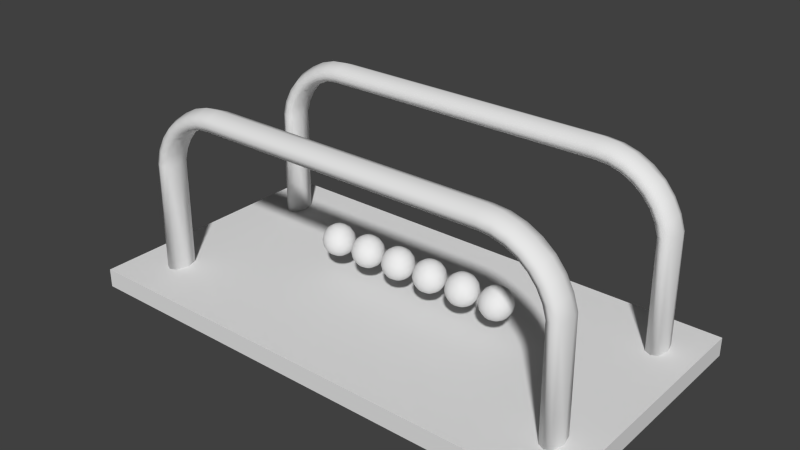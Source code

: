 # Source: NewtonsCradle.blend  (saved by Blender 2.72.0; exported with 4.5.12 LTS)
import bpy
from mathutils import Matrix  # noqa: F401  (used for matrix-valued properties, if any)

bpy.ops.wm.read_factory_settings(use_empty=True)
scene = bpy.context.scene
scene.name = 'Scene'

# ---- collections
col_collection_1 = bpy.data.collections.new('Collection 1'); scene.collection.children.link(col_collection_1)

# ---- world
world_world = bpy.data.worlds.new('World'); scene.world = world_world
world_world.color = (0.05088, 0.05088, 0.05088)
world_world.use_sun_shadow = False
world_world.sun_shadow_jitter_overblur = 0.0
world_world.cycles.sampling_method = 'MANUAL'
world_world.cycles.sample_map_resolution = 256

# ---- meshes
me_sphere_005 = bpy.data.meshes.new('Sphere.005')
me_sphere_005.from_pydata([(-0.3827, 2.614e-10, 0.9239), (-0.7071, 2.614e-10, 0.7071), (-0.9239, 2.614e-10, 0.3827), (-1.0, 2.614e-10, -4.319e-08), (-0.9239, 2.614e-10, -0.3827), (-0.7071, 2.614e-10, -0.7071), (-0.3827, 2.614e-10, -0.9239), (-0.3536, 0.1464, 0.9239), (-0.6533, 0.2706, 0.7071), (-0.8536, 0.3536, 0.3827), (-0.9239, 0.3827, -4.319e-08), (-0.8536, 0.3536, -0.3827), (-0.6533, 0.2706, -0.7071), (-0.3536, 0.1464, -0.9239), (-0.2706, 0.2706, 0.9239), (-0.5, 0.5, 0.7071), (-0.6533, 0.6533, 0.3827), (-0.7071, 0.7071, -4.319e-08), (-0.6533, 0.6533, -0.3827), (-0.5, 0.5, -0.7071), (-0.2706, 0.2706, -0.9239), (2.384e-07, 2.614e-10, -1.0), (-0.1464, 0.3536, 0.9239), (-0.2706, 0.6533, 0.7071), (-0.3536, 0.8536, 0.3827), (-0.3827, 0.9239, -4.319e-08), (-0.3536, 0.8536, -0.3827), (-0.2706, 0.6533, -0.7071), (-0.1464, 0.3536, -0.9239), (2.384e-07, 0.3827, 0.9239), (4.768e-07, 0.7071, 0.7071), (4.768e-07, 0.9239, 0.3827), (4.768e-07, 1.0, -4.319e-08), (4.768e-07, 0.9239, -0.3827), (4.768e-07, 0.7071, -0.7071), (4.768e-07, 0.3827, -0.9239), (0.1464, 0.3536, 0.9239), (0.2706, 0.6533, 0.7071), (0.3536, 0.8536, 0.3827), (0.3827, 0.9239, -4.319e-08), (0.3536, 0.8536, -0.3827), (0.2706, 0.6533, -0.7071), (0.1464, 0.3536, -0.9239), (2.384e-07, -1.065e-07, 1.0), (0.2706, 0.2706, 0.9239), (0.5, 0.5, 0.7071), (0.6533, 0.6533, 0.3827), (0.7071, 0.7071, -4.319e-08), (0.6533, 0.6533, -0.3827), (0.5, 0.5, -0.7071), (0.2706, 0.2706, -0.9239), (0.3536, 0.1464, 0.9239), (0.6533, 0.2706, 0.7071), (0.8536, 0.3536, 0.3827), (0.9239, 0.3827, -4.319e-08), (0.8536, 0.3536, -0.3827), (0.6533, 0.2706, -0.7071), (0.3536, 0.1464, -0.9239), (0.3827, -7.242e-08, 0.9239), (0.7071, -2.661e-07, 0.7071), (0.9239, -2.959e-07, 0.3827), (1.0, -3.257e-07, -4.319e-08), (0.9239, -2.959e-07, -0.3827), (0.7071, -2.661e-07, -0.7071), (0.3827, -1.618e-07, -0.9239), (0.3536, -0.1464, 0.9239), (0.6533, -0.2706, 0.7071), (0.8536, -0.3536, 0.3827), (0.9239, -0.3827, -4.319e-08), (0.8536, -0.3536, -0.3827), (0.6533, -0.2706, -0.7071), (0.3536, -0.1464, -0.9239), (0.2706, -0.2706, 0.9239), (0.5, -0.5, 0.7071), (0.6533, -0.6533, 0.3827), (0.7071, -0.7071, -4.319e-08), (0.6533, -0.6533, -0.3827), (0.5, -0.5, -0.7071), (0.2706, -0.2706, -0.9239), (0.1464, -0.3536, 0.9239), (0.2706, -0.6533, 0.7071), (0.3536, -0.8536, 0.3827), (0.3827, -0.9239, -4.319e-08), (0.3536, -0.8536, -0.3827), (0.2706, -0.6533, -0.7071), (0.1464, -0.3536, -0.9239), (2.384e-07, -0.3827, 0.9239), (0.0, -0.7071, 0.7071), (0.0, -0.9239, 0.3827), (-2.384e-07, -1.0, -4.319e-08), (0.0, -0.9239, -0.3827), (0.0, -0.7071, -0.7071), (2.384e-07, -0.3827, -0.9239), (-0.1464, -0.3536, 0.9239), (-0.2706, -0.6533, 0.7071), (-0.3536, -0.8536, 0.3827), (-0.3827, -0.9239, -4.319e-08), (-0.3536, -0.8536, -0.3827), (-0.2706, -0.6533, -0.7071), (-0.1464, -0.3536, -0.9239), (-0.2706, -0.2706, 0.9239), (-0.5, -0.5, 0.7071), (-0.6533, -0.6533, 0.3827), (-0.7071, -0.7071, -4.319e-08), (-0.6533, -0.6533, -0.3827), (-0.5, -0.5, -0.7071), (-0.2706, -0.2706, -0.9239), (-0.3536, -0.1464, 0.9239), (-0.6533, -0.2706, 0.7071), (-0.8536, -0.3536, 0.3827), (-0.9239, -0.3827, -4.319e-08), (-0.8536, -0.3536, -0.3827), (-0.6533, -0.2706, -0.7071), (-0.3536, -0.1464, -0.9239)], [], [(5, 4, 11, 12), (3, 2, 9, 10), (1, 0, 7, 8), (6, 5, 12, 13), (4, 3, 10, 11), (2, 1, 8, 9), (8, 7, 14, 15), (13, 12, 19, 20), (11, 10, 17, 18), (9, 8, 15, 16), (12, 11, 18, 19), (10, 9, 16, 17), (20, 19, 27, 28), (18, 17, 25, 26), (16, 15, 23, 24), (19, 18, 26, 27), (17, 16, 24, 25), (15, 14, 22, 23), (27, 26, 33, 34), (25, 24, 31, 32), (23, 22, 29, 30), (28, 27, 34, 35), (26, 25, 32, 33), (24, 23, 30, 31), (34, 33, 40, 41), (32, 31, 38, 39), (30, 29, 36, 37), (35, 34, 41, 42), (33, 32, 39, 40), (31, 30, 37, 38), (42, 41, 49, 50), (40, 39, 47, 48), (38, 37, 45, 46), (41, 40, 48, 49), (39, 38, 46, 47), (37, 36, 44, 45), (48, 47, 54, 55), (46, 45, 52, 53), (49, 48, 55, 56), (47, 46, 53, 54), (45, 44, 51, 52), (50, 49, 56, 57), (56, 55, 62, 63), (54, 53, 60, 61), (52, 51, 58, 59), (57, 56, 63, 64), (55, 54, 61, 62), (53, 52, 59, 60), (61, 60, 67, 68), (59, 58, 65, 66), (64, 63, 70, 71), (62, 61, 68, 69), (60, 59, 66, 67), (63, 62, 69, 70), (71, 70, 77, 78), (69, 68, 75, 76), (67, 66, 73, 74), (70, 69, 76, 77), (68, 67, 74, 75), (66, 65, 72, 73), (74, 73, 80, 81), (77, 76, 83, 84), (75, 74, 81, 82), (73, 72, 79, 80), (78, 77, 84, 85), (76, 75, 82, 83), (84, 83, 90, 91), (82, 81, 88, 89), (80, 79, 86, 87), (85, 84, 91, 92), (83, 82, 89, 90), (81, 80, 87, 88), (87, 86, 93, 94), (92, 91, 98, 99), (90, 89, 96, 97), (88, 87, 94, 95), (91, 90, 97, 98), (89, 88, 95, 96), (99, 98, 105, 106), (97, 96, 103, 104), (95, 94, 101, 102), (98, 97, 104, 105), (96, 95, 102, 103), (94, 93, 100, 101), (105, 104, 111, 112), (103, 102, 109, 110), (101, 100, 107, 108), (106, 105, 112, 113), (104, 103, 110, 111), (102, 101, 108, 109), (21, 6, 13), (0, 43, 7), (7, 43, 14), (21, 13, 20), (14, 43, 22), (21, 20, 28), (22, 43, 29), (21, 28, 35), (29, 43, 36), (21, 35, 42), (36, 43, 44), (21, 42, 50), (44, 43, 51), (21, 50, 57), (21, 57, 64), (51, 43, 58), (58, 43, 65), (21, 64, 71), (65, 43, 72), (21, 71, 78), (72, 43, 79), (21, 78, 85), (21, 85, 92), (79, 43, 86), (86, 43, 93), (21, 92, 99), (93, 43, 100), (21, 99, 106), (100, 43, 107), (21, 106, 113), (112, 111, 4, 5), (110, 109, 2, 3), (108, 107, 0, 1), (113, 112, 5, 6), (111, 110, 3, 4), (109, 108, 1, 2), (107, 43, 0), (21, 113, 6)])
me_sphere_005.polygons.foreach_set('use_smooth', [True] * 128)
me_sphere_005.use_remesh_preserve_volume = False
me_sphere_005.use_remesh_preserve_attributes = False
me_sphere_005.use_mirror_vertex_groups = False
me_sphere_005.update()
me_sphere_004 = bpy.data.meshes.new('Sphere.004')
me_sphere_004.from_pydata([(-0.3827, 2.614e-10, 0.9239), (-0.7071, 2.614e-10, 0.7071), (-0.9239, 2.614e-10, 0.3827), (-1.0, 2.614e-10, -4.319e-08), (-0.9239, 2.614e-10, -0.3827), (-0.7071, 2.614e-10, -0.7071), (-0.3827, 2.614e-10, -0.9239), (-0.3536, 0.1464, 0.9239), (-0.6533, 0.2706, 0.7071), (-0.8536, 0.3536, 0.3827), (-0.9239, 0.3827, -4.319e-08), (-0.8536, 0.3536, -0.3827), (-0.6533, 0.2706, -0.7071), (-0.3536, 0.1464, -0.9239), (-0.2706, 0.2706, 0.9239), (-0.5, 0.5, 0.7071), (-0.6533, 0.6533, 0.3827), (-0.7071, 0.7071, -4.319e-08), (-0.6533, 0.6533, -0.3827), (-0.5, 0.5, -0.7071), (-0.2706, 0.2706, -0.9239), (4.768e-07, 2.614e-10, -1.0), (-0.1464, 0.3536, 0.9239), (-0.2706, 0.6533, 0.7071), (-0.3536, 0.8536, 0.3827), (-0.3827, 0.9239, -4.319e-08), (-0.3536, 0.8536, -0.3827), (-0.2706, 0.6533, -0.7071), (-0.1464, 0.3536, -0.9239), (4.768e-07, 0.3827, 0.9239), (4.768e-07, 0.7071, 0.7071), (4.768e-07, 0.9239, 0.3827), (4.768e-07, 1.0, -4.319e-08), (4.768e-07, 0.9239, -0.3827), (4.768e-07, 0.7071, -0.7071), (4.768e-07, 0.3827, -0.9239), (0.1464, 0.3536, 0.9239), (0.2706, 0.6533, 0.7071), (0.3536, 0.8536, 0.3827), (0.3827, 0.9239, -4.319e-08), (0.3536, 0.8536, -0.3827), (0.2706, 0.6533, -0.7071), (0.1464, 0.3536, -0.9239), (0.0, -1.065e-07, 1.0), (0.2706, 0.2706, 0.9239), (0.5, 0.5, 0.7071), (0.6533, 0.6533, 0.3827), (0.7071, 0.7071, -4.319e-08), (0.6533, 0.6533, -0.3827), (0.5, 0.5, -0.7071), (0.2706, 0.2706, -0.9239), (0.3536, 0.1464, 0.9239), (0.6533, 0.2706, 0.7071), (0.8536, 0.3536, 0.3827), (0.9239, 0.3827, -4.319e-08), (0.8536, 0.3536, -0.3827), (0.6533, 0.2706, -0.7071), (0.3536, 0.1464, -0.9239), (0.3827, -7.242e-08, 0.9239), (0.7071, -2.661e-07, 0.7071), (0.9239, -2.959e-07, 0.3827), (1.0, -3.257e-07, -4.319e-08), (0.9239, -2.959e-07, -0.3827), (0.7071, -2.661e-07, -0.7071), (0.3827, -1.618e-07, -0.9239), (0.3536, -0.1464, 0.9239), (0.6533, -0.2706, 0.7071), (0.8536, -0.3536, 0.3827), (0.9239, -0.3827, -4.319e-08), (0.8536, -0.3536, -0.3827), (0.6533, -0.2706, -0.7071), (0.3536, -0.1464, -0.9239), (0.2706, -0.2706, 0.9239), (0.5, -0.5, 0.7071), (0.6533, -0.6533, 0.3827), (0.7071, -0.7071, -4.319e-08), (0.6533, -0.6533, -0.3827), (0.5, -0.5, -0.7071), (0.2706, -0.2706, -0.9239), (0.1464, -0.3536, 0.9239), (0.2706, -0.6533, 0.7071), (0.3536, -0.8536, 0.3827), (0.3827, -0.9239, -4.319e-08), (0.3536, -0.8536, -0.3827), (0.2706, -0.6533, -0.7071), (0.1464, -0.3536, -0.9239), (0.0, -0.3827, 0.9239), (0.0, -0.7071, 0.7071), (0.0, -0.9239, 0.3827), (0.0, -1.0, -4.319e-08), (0.0, -0.9239, -0.3827), (0.0, -0.7071, -0.7071), (0.0, -0.3827, -0.9239), (-0.1464, -0.3536, 0.9239), (-0.2706, -0.6533, 0.7071), (-0.3536, -0.8536, 0.3827), (-0.3827, -0.9239, -4.319e-08), (-0.3536, -0.8536, -0.3827), (-0.2706, -0.6533, -0.7071), (-0.1464, -0.3536, -0.9239), (-0.2706, -0.2706, 0.9239), (-0.5, -0.5, 0.7071), (-0.6533, -0.6533, 0.3827), (-0.7071, -0.7071, -4.319e-08), (-0.6533, -0.6533, -0.3827), (-0.5, -0.5, -0.7071), (-0.2706, -0.2706, -0.9239), (-0.3536, -0.1464, 0.9239), (-0.6533, -0.2706, 0.7071), (-0.8536, -0.3536, 0.3827), (-0.9239, -0.3827, -4.319e-08), (-0.8536, -0.3536, -0.3827), (-0.6533, -0.2706, -0.7071), (-0.3536, -0.1464, -0.9239)], [], [(5, 4, 11, 12), (3, 2, 9, 10), (1, 0, 7, 8), (6, 5, 12, 13), (4, 3, 10, 11), (2, 1, 8, 9), (8, 7, 14, 15), (13, 12, 19, 20), (11, 10, 17, 18), (9, 8, 15, 16), (12, 11, 18, 19), (10, 9, 16, 17), (20, 19, 27, 28), (18, 17, 25, 26), (16, 15, 23, 24), (19, 18, 26, 27), (17, 16, 24, 25), (15, 14, 22, 23), (27, 26, 33, 34), (25, 24, 31, 32), (23, 22, 29, 30), (28, 27, 34, 35), (26, 25, 32, 33), (24, 23, 30, 31), (34, 33, 40, 41), (32, 31, 38, 39), (30, 29, 36, 37), (35, 34, 41, 42), (33, 32, 39, 40), (31, 30, 37, 38), (42, 41, 49, 50), (40, 39, 47, 48), (38, 37, 45, 46), (41, 40, 48, 49), (39, 38, 46, 47), (37, 36, 44, 45), (48, 47, 54, 55), (46, 45, 52, 53), (49, 48, 55, 56), (47, 46, 53, 54), (45, 44, 51, 52), (50, 49, 56, 57), (56, 55, 62, 63), (54, 53, 60, 61), (52, 51, 58, 59), (57, 56, 63, 64), (55, 54, 61, 62), (53, 52, 59, 60), (61, 60, 67, 68), (59, 58, 65, 66), (64, 63, 70, 71), (62, 61, 68, 69), (60, 59, 66, 67), (63, 62, 69, 70), (71, 70, 77, 78), (69, 68, 75, 76), (67, 66, 73, 74), (70, 69, 76, 77), (68, 67, 74, 75), (66, 65, 72, 73), (74, 73, 80, 81), (77, 76, 83, 84), (75, 74, 81, 82), (73, 72, 79, 80), (78, 77, 84, 85), (76, 75, 82, 83), (84, 83, 90, 91), (82, 81, 88, 89), (80, 79, 86, 87), (85, 84, 91, 92), (83, 82, 89, 90), (81, 80, 87, 88), (87, 86, 93, 94), (92, 91, 98, 99), (90, 89, 96, 97), (88, 87, 94, 95), (91, 90, 97, 98), (89, 88, 95, 96), (99, 98, 105, 106), (97, 96, 103, 104), (95, 94, 101, 102), (98, 97, 104, 105), (96, 95, 102, 103), (94, 93, 100, 101), (105, 104, 111, 112), (103, 102, 109, 110), (101, 100, 107, 108), (106, 105, 112, 113), (104, 103, 110, 111), (102, 101, 108, 109), (21, 6, 13), (0, 43, 7), (7, 43, 14), (21, 13, 20), (14, 43, 22), (21, 20, 28), (22, 43, 29), (21, 28, 35), (29, 43, 36), (21, 35, 42), (36, 43, 44), (21, 42, 50), (44, 43, 51), (21, 50, 57), (21, 57, 64), (51, 43, 58), (58, 43, 65), (21, 64, 71), (65, 43, 72), (21, 71, 78), (72, 43, 79), (21, 78, 85), (21, 85, 92), (79, 43, 86), (86, 43, 93), (21, 92, 99), (93, 43, 100), (21, 99, 106), (100, 43, 107), (21, 106, 113), (112, 111, 4, 5), (110, 109, 2, 3), (108, 107, 0, 1), (113, 112, 5, 6), (111, 110, 3, 4), (109, 108, 1, 2), (107, 43, 0), (21, 113, 6)])
me_sphere_004.polygons.foreach_set('use_smooth', [True] * 128)
me_sphere_004.use_remesh_preserve_volume = False
me_sphere_004.use_remesh_preserve_attributes = False
me_sphere_004.use_mirror_vertex_groups = False
me_sphere_004.update()
me_sphere_003 = bpy.data.meshes.new('Sphere.003')
me_sphere_003.from_pydata([(-0.3827, 2.614e-10, 0.9239), (-0.7071, 2.614e-10, 0.7071), (-0.9239, 2.614e-10, 0.3827), (-1.0, 2.614e-10, -4.319e-08), (-0.9239, 2.614e-10, -0.3827), (-0.7071, 2.614e-10, -0.7071), (-0.3827, 2.614e-10, -0.9239), (-0.3536, 0.1464, 0.9239), (-0.6533, 0.2706, 0.7071), (-0.8536, 0.3536, 0.3827), (-0.9239, 0.3827, -4.319e-08), (-0.8536, 0.3536, -0.3827), (-0.6533, 0.2706, -0.7071), (-0.3536, 0.1464, -0.9239), (-0.2706, 0.2706, 0.9239), (-0.5, 0.5, 0.7071), (-0.6533, 0.6533, 0.3827), (-0.7071, 0.7071, -4.319e-08), (-0.6533, 0.6533, -0.3827), (-0.5, 0.5, -0.7071), (-0.2706, 0.2706, -0.9239), (-2.384e-06, 2.614e-10, -1.0), (-0.1464, 0.3536, 0.9239), (-0.2706, 0.6533, 0.7071), (-0.3536, 0.8536, 0.3827), (-0.3827, 0.9239, -4.319e-08), (-0.3536, 0.8536, -0.3827), (-0.2706, 0.6533, -0.7071), (-0.1464, 0.3536, -0.9239), (-2.384e-06, 0.3827, 0.9239), (-2.384e-06, 0.7071, 0.7071), (-2.384e-06, 0.9239, 0.3827), (-2.384e-06, 1.0, -4.319e-08), (-2.384e-06, 0.9239, -0.3827), (-2.384e-06, 0.7071, -0.7071), (-2.384e-06, 0.3827, -0.9239), (0.1464, 0.3536, 0.9239), (0.2706, 0.6533, 0.7071), (0.3536, 0.8536, 0.3827), (0.3827, 0.9239, -4.319e-08), (0.3536, 0.8536, -0.3827), (0.2706, 0.6533, -0.7071), (0.1464, 0.3536, -0.9239), (-2.861e-06, -1.065e-07, 1.0), (0.2706, 0.2706, 0.9239), (0.5, 0.5, 0.7071), (0.6533, 0.6533, 0.3827), (0.7071, 0.7071, -4.319e-08), (0.6533, 0.6533, -0.3827), (0.5, 0.5, -0.7071), (0.2706, 0.2706, -0.9239), (0.3536, 0.1464, 0.9239), (0.6533, 0.2706, 0.7071), (0.8536, 0.3536, 0.3827), (0.9239, 0.3827, -4.319e-08), (0.8536, 0.3536, -0.3827), (0.6533, 0.2706, -0.7071), (0.3536, 0.1464, -0.9239), (0.3827, -7.242e-08, 0.9239), (0.7071, -2.661e-07, 0.7071), (0.9239, -2.959e-07, 0.3827), (1.0, -3.257e-07, -4.319e-08), (0.9239, -2.959e-07, -0.3827), (0.7071, -2.661e-07, -0.7071), (0.3827, -1.618e-07, -0.9239), (0.3536, -0.1464, 0.9239), (0.6533, -0.2706, 0.7071), (0.8536, -0.3536, 0.3827), (0.9239, -0.3827, -4.319e-08), (0.8536, -0.3536, -0.3827), (0.6533, -0.2706, -0.7071), (0.3536, -0.1464, -0.9239), (0.2706, -0.2706, 0.9239), (0.5, -0.5, 0.7071), (0.6533, -0.6533, 0.3827), (0.7071, -0.7071, -4.319e-08), (0.6533, -0.6533, -0.3827), (0.5, -0.5, -0.7071), (0.2706, -0.2706, -0.9239), (0.1464, -0.3536, 0.9239), (0.2706, -0.6533, 0.7071), (0.3536, -0.8536, 0.3827), (0.3827, -0.9239, -4.319e-08), (0.3536, -0.8536, -0.3827), (0.2706, -0.6533, -0.7071), (0.1464, -0.3536, -0.9239), (-2.861e-06, -0.3827, 0.9239), (-2.861e-06, -0.7071, 0.7071), (-2.861e-06, -0.9239, 0.3827), (-2.861e-06, -1.0, -4.319e-08), (-2.861e-06, -0.9239, -0.3827), (-2.861e-06, -0.7071, -0.7071), (-2.861e-06, -0.3827, -0.9239), (-0.1464, -0.3536, 0.9239), (-0.2706, -0.6533, 0.7071), (-0.3536, -0.8536, 0.3827), (-0.3827, -0.9239, -4.319e-08), (-0.3536, -0.8536, -0.3827), (-0.2706, -0.6533, -0.7071), (-0.1464, -0.3536, -0.9239), (-0.2706, -0.2706, 0.9239), (-0.5, -0.5, 0.7071), (-0.6533, -0.6533, 0.3827), (-0.7071, -0.7071, -4.319e-08), (-0.6533, -0.6533, -0.3827), (-0.5, -0.5, -0.7071), (-0.2706, -0.2706, -0.9239), (-0.3536, -0.1464, 0.9239), (-0.6533, -0.2706, 0.7071), (-0.8536, -0.3536, 0.3827), (-0.9239, -0.3827, -4.319e-08), (-0.8536, -0.3536, -0.3827), (-0.6533, -0.2706, -0.7071), (-0.3536, -0.1464, -0.9239)], [], [(5, 4, 11, 12), (3, 2, 9, 10), (1, 0, 7, 8), (6, 5, 12, 13), (4, 3, 10, 11), (2, 1, 8, 9), (8, 7, 14, 15), (13, 12, 19, 20), (11, 10, 17, 18), (9, 8, 15, 16), (12, 11, 18, 19), (10, 9, 16, 17), (20, 19, 27, 28), (18, 17, 25, 26), (16, 15, 23, 24), (19, 18, 26, 27), (17, 16, 24, 25), (15, 14, 22, 23), (27, 26, 33, 34), (25, 24, 31, 32), (23, 22, 29, 30), (28, 27, 34, 35), (26, 25, 32, 33), (24, 23, 30, 31), (34, 33, 40, 41), (32, 31, 38, 39), (30, 29, 36, 37), (35, 34, 41, 42), (33, 32, 39, 40), (31, 30, 37, 38), (42, 41, 49, 50), (40, 39, 47, 48), (38, 37, 45, 46), (41, 40, 48, 49), (39, 38, 46, 47), (37, 36, 44, 45), (48, 47, 54, 55), (46, 45, 52, 53), (49, 48, 55, 56), (47, 46, 53, 54), (45, 44, 51, 52), (50, 49, 56, 57), (56, 55, 62, 63), (54, 53, 60, 61), (52, 51, 58, 59), (57, 56, 63, 64), (55, 54, 61, 62), (53, 52, 59, 60), (61, 60, 67, 68), (59, 58, 65, 66), (64, 63, 70, 71), (62, 61, 68, 69), (60, 59, 66, 67), (63, 62, 69, 70), (71, 70, 77, 78), (69, 68, 75, 76), (67, 66, 73, 74), (70, 69, 76, 77), (68, 67, 74, 75), (66, 65, 72, 73), (74, 73, 80, 81), (77, 76, 83, 84), (75, 74, 81, 82), (73, 72, 79, 80), (78, 77, 84, 85), (76, 75, 82, 83), (84, 83, 90, 91), (82, 81, 88, 89), (80, 79, 86, 87), (85, 84, 91, 92), (83, 82, 89, 90), (81, 80, 87, 88), (87, 86, 93, 94), (92, 91, 98, 99), (90, 89, 96, 97), (88, 87, 94, 95), (91, 90, 97, 98), (89, 88, 95, 96), (99, 98, 105, 106), (97, 96, 103, 104), (95, 94, 101, 102), (98, 97, 104, 105), (96, 95, 102, 103), (94, 93, 100, 101), (105, 104, 111, 112), (103, 102, 109, 110), (101, 100, 107, 108), (106, 105, 112, 113), (104, 103, 110, 111), (102, 101, 108, 109), (21, 6, 13), (0, 43, 7), (7, 43, 14), (21, 13, 20), (14, 43, 22), (21, 20, 28), (22, 43, 29), (21, 28, 35), (29, 43, 36), (21, 35, 42), (36, 43, 44), (21, 42, 50), (44, 43, 51), (21, 50, 57), (21, 57, 64), (51, 43, 58), (58, 43, 65), (21, 64, 71), (65, 43, 72), (21, 71, 78), (72, 43, 79), (21, 78, 85), (21, 85, 92), (79, 43, 86), (86, 43, 93), (21, 92, 99), (93, 43, 100), (21, 99, 106), (100, 43, 107), (21, 106, 113), (112, 111, 4, 5), (110, 109, 2, 3), (108, 107, 0, 1), (113, 112, 5, 6), (111, 110, 3, 4), (109, 108, 1, 2), (107, 43, 0), (21, 113, 6)])
me_sphere_003.polygons.foreach_set('use_smooth', [True] * 128)
me_sphere_003.use_remesh_preserve_volume = False
me_sphere_003.use_remesh_preserve_attributes = False
me_sphere_003.use_mirror_vertex_groups = False
me_sphere_003.update()
me_sphere_002 = bpy.data.meshes.new('Sphere.002')
me_sphere_002.from_pydata([(-0.3827, 2.614e-10, 0.9239), (-0.7071, 2.614e-10, 0.7071), (-0.9239, 2.614e-10, 0.3827), (-1.0, 2.614e-10, -4.319e-08), (-0.9239, 2.614e-10, -0.3827), (-0.7071, 2.614e-10, -0.7071), (-0.3827, 2.614e-10, -0.9239), (-0.3536, 0.1464, 0.9239), (-0.6533, 0.2706, 0.7071), (-0.8536, 0.3536, 0.3827), (-0.9239, 0.3827, -4.319e-08), (-0.8536, 0.3536, -0.3827), (-0.6533, 0.2706, -0.7071), (-0.3536, 0.1464, -0.9239), (-0.2706, 0.2706, 0.9239), (-0.5, 0.5, 0.7071), (-0.6533, 0.6533, 0.3827), (-0.7071, 0.7071, -4.319e-08), (-0.6533, 0.6533, -0.3827), (-0.5, 0.5, -0.7071), (-0.2706, 0.2706, -0.9239), (-1.907e-06, 2.614e-10, -1.0), (-0.1464, 0.3536, 0.9239), (-0.2706, 0.6533, 0.7071), (-0.3536, 0.8536, 0.3827), (-0.3827, 0.9239, -4.319e-08), (-0.3536, 0.8536, -0.3827), (-0.2706, 0.6533, -0.7071), (-0.1464, 0.3536, -0.9239), (-1.907e-06, 0.3827, 0.9239), (-1.907e-06, 0.7071, 0.7071), (-1.907e-06, 0.9239, 0.3827), (-1.907e-06, 1.0, -4.319e-08), (-1.907e-06, 0.9239, -0.3827), (-1.907e-06, 0.7071, -0.7071), (-1.907e-06, 0.3827, -0.9239), (0.1464, 0.3536, 0.9239), (0.2706, 0.6533, 0.7071), (0.3536, 0.8536, 0.3827), (0.3827, 0.9239, -4.319e-08), (0.3536, 0.8536, -0.3827), (0.2706, 0.6533, -0.7071), (0.1464, 0.3536, -0.9239), (-1.907e-06, -1.065e-07, 1.0), (0.2706, 0.2706, 0.9239), (0.5, 0.5, 0.7071), (0.6533, 0.6533, 0.3827), (0.7071, 0.7071, -4.319e-08), (0.6533, 0.6533, -0.3827), (0.5, 0.5, -0.7071), (0.2706, 0.2706, -0.9239), (0.3536, 0.1464, 0.9239), (0.6533, 0.2706, 0.7071), (0.8536, 0.3536, 0.3827), (0.9239, 0.3827, -4.319e-08), (0.8536, 0.3536, -0.3827), (0.6533, 0.2706, -0.7071), (0.3536, 0.1464, -0.9239), (0.3827, -7.242e-08, 0.9239), (0.7071, -2.661e-07, 0.7071), (0.9239, -2.959e-07, 0.3827), (1.0, -3.257e-07, -4.319e-08), (0.9239, -2.959e-07, -0.3827), (0.7071, -2.661e-07, -0.7071), (0.3827, -1.618e-07, -0.9239), (0.3536, -0.1464, 0.9239), (0.6533, -0.2706, 0.7071), (0.8536, -0.3536, 0.3827), (0.9239, -0.3827, -4.319e-08), (0.8536, -0.3536, -0.3827), (0.6533, -0.2706, -0.7071), (0.3536, -0.1464, -0.9239), (0.2706, -0.2706, 0.9239), (0.5, -0.5, 0.7071), (0.6533, -0.6533, 0.3827), (0.7071, -0.7071, -4.319e-08), (0.6533, -0.6533, -0.3827), (0.5, -0.5, -0.7071), (0.2706, -0.2706, -0.9239), (0.1464, -0.3536, 0.9239), (0.2706, -0.6533, 0.7071), (0.3536, -0.8536, 0.3827), (0.3827, -0.9239, -4.319e-08), (0.3536, -0.8536, -0.3827), (0.2706, -0.6533, -0.7071), (0.1464, -0.3536, -0.9239), (-1.907e-06, -0.3827, 0.9239), (-2.861e-06, -0.7071, 0.7071), (-2.861e-06, -0.9239, 0.3827), (-2.861e-06, -1.0, -4.319e-08), (-2.861e-06, -0.9239, -0.3827), (-2.861e-06, -0.7071, -0.7071), (-1.907e-06, -0.3827, -0.9239), (-0.1464, -0.3536, 0.9239), (-0.2706, -0.6533, 0.7071), (-0.3536, -0.8536, 0.3827), (-0.3827, -0.9239, -4.319e-08), (-0.3536, -0.8536, -0.3827), (-0.2706, -0.6533, -0.7071), (-0.1464, -0.3536, -0.9239), (-0.2706, -0.2706, 0.9239), (-0.5, -0.5, 0.7071), (-0.6533, -0.6533, 0.3827), (-0.7071, -0.7071, -4.319e-08), (-0.6533, -0.6533, -0.3827), (-0.5, -0.5, -0.7071), (-0.2706, -0.2706, -0.9239), (-0.3536, -0.1464, 0.9239), (-0.6533, -0.2706, 0.7071), (-0.8536, -0.3536, 0.3827), (-0.9239, -0.3827, -4.319e-08), (-0.8536, -0.3536, -0.3827), (-0.6533, -0.2706, -0.7071), (-0.3536, -0.1464, -0.9239)], [], [(5, 4, 11, 12), (3, 2, 9, 10), (1, 0, 7, 8), (6, 5, 12, 13), (4, 3, 10, 11), (2, 1, 8, 9), (8, 7, 14, 15), (13, 12, 19, 20), (11, 10, 17, 18), (9, 8, 15, 16), (12, 11, 18, 19), (10, 9, 16, 17), (20, 19, 27, 28), (18, 17, 25, 26), (16, 15, 23, 24), (19, 18, 26, 27), (17, 16, 24, 25), (15, 14, 22, 23), (27, 26, 33, 34), (25, 24, 31, 32), (23, 22, 29, 30), (28, 27, 34, 35), (26, 25, 32, 33), (24, 23, 30, 31), (34, 33, 40, 41), (32, 31, 38, 39), (30, 29, 36, 37), (35, 34, 41, 42), (33, 32, 39, 40), (31, 30, 37, 38), (42, 41, 49, 50), (40, 39, 47, 48), (38, 37, 45, 46), (41, 40, 48, 49), (39, 38, 46, 47), (37, 36, 44, 45), (48, 47, 54, 55), (46, 45, 52, 53), (49, 48, 55, 56), (47, 46, 53, 54), (45, 44, 51, 52), (50, 49, 56, 57), (56, 55, 62, 63), (54, 53, 60, 61), (52, 51, 58, 59), (57, 56, 63, 64), (55, 54, 61, 62), (53, 52, 59, 60), (61, 60, 67, 68), (59, 58, 65, 66), (64, 63, 70, 71), (62, 61, 68, 69), (60, 59, 66, 67), (63, 62, 69, 70), (71, 70, 77, 78), (69, 68, 75, 76), (67, 66, 73, 74), (70, 69, 76, 77), (68, 67, 74, 75), (66, 65, 72, 73), (74, 73, 80, 81), (77, 76, 83, 84), (75, 74, 81, 82), (73, 72, 79, 80), (78, 77, 84, 85), (76, 75, 82, 83), (84, 83, 90, 91), (82, 81, 88, 89), (80, 79, 86, 87), (85, 84, 91, 92), (83, 82, 89, 90), (81, 80, 87, 88), (87, 86, 93, 94), (92, 91, 98, 99), (90, 89, 96, 97), (88, 87, 94, 95), (91, 90, 97, 98), (89, 88, 95, 96), (99, 98, 105, 106), (97, 96, 103, 104), (95, 94, 101, 102), (98, 97, 104, 105), (96, 95, 102, 103), (94, 93, 100, 101), (105, 104, 111, 112), (103, 102, 109, 110), (101, 100, 107, 108), (106, 105, 112, 113), (104, 103, 110, 111), (102, 101, 108, 109), (21, 6, 13), (0, 43, 7), (7, 43, 14), (21, 13, 20), (14, 43, 22), (21, 20, 28), (22, 43, 29), (21, 28, 35), (29, 43, 36), (21, 35, 42), (36, 43, 44), (21, 42, 50), (44, 43, 51), (21, 50, 57), (21, 57, 64), (51, 43, 58), (58, 43, 65), (21, 64, 71), (65, 43, 72), (21, 71, 78), (72, 43, 79), (21, 78, 85), (21, 85, 92), (79, 43, 86), (86, 43, 93), (21, 92, 99), (93, 43, 100), (21, 99, 106), (100, 43, 107), (21, 106, 113), (112, 111, 4, 5), (110, 109, 2, 3), (108, 107, 0, 1), (113, 112, 5, 6), (111, 110, 3, 4), (109, 108, 1, 2), (107, 43, 0), (21, 113, 6)])
me_sphere_002.polygons.foreach_set('use_smooth', [True] * 128)
me_sphere_002.use_remesh_preserve_volume = False
me_sphere_002.use_remesh_preserve_attributes = False
me_sphere_002.use_mirror_vertex_groups = False
me_sphere_002.update()
me_sphere_001 = bpy.data.meshes.new('Sphere.001')
me_sphere_001.from_pydata([(-0.3827, 2.614e-10, 0.9239), (-0.7071, 2.614e-10, 0.7071), (-0.9239, 2.614e-10, 0.3827), (-1.0, 2.614e-10, -4.319e-08), (-0.9239, 2.614e-10, -0.3827), (-0.7071, 2.614e-10, -0.7071), (-0.3827, 2.614e-10, -0.9239), (-0.3535, 0.1464, 0.9239), (-0.6533, 0.2706, 0.7071), (-0.8535, 0.3536, 0.3827), (-0.9239, 0.3827, -4.319e-08), (-0.8535, 0.3536, -0.3827), (-0.6533, 0.2706, -0.7071), (-0.3535, 0.1464, -0.9239), (-0.2706, 0.2706, 0.9239), (-0.5, 0.5, 0.7071), (-0.6533, 0.6533, 0.3827), (-0.7071, 0.7071, -4.319e-08), (-0.6533, 0.6533, -0.3827), (-0.5, 0.5, -0.7071), (-0.2706, 0.2706, -0.9239), (3.815e-06, 2.614e-10, -1.0), (-0.1464, 0.3536, 0.9239), (-0.2706, 0.6533, 0.7071), (-0.3535, 0.8536, 0.3827), (-0.3827, 0.9239, -4.319e-08), (-0.3535, 0.8536, -0.3827), (-0.2706, 0.6533, -0.7071), (-0.1464, 0.3536, -0.9239), (3.815e-06, 0.3827, 0.9239), (3.815e-06, 0.7071, 0.7071), (3.815e-06, 0.9239, 0.3827), (3.815e-06, 1.0, -4.319e-08), (3.815e-06, 0.9239, -0.3827), (3.815e-06, 0.7071, -0.7071), (3.815e-06, 0.3827, -0.9239), (0.1465, 0.3536, 0.9239), (0.2706, 0.6533, 0.7071), (0.3536, 0.8536, 0.3827), (0.3827, 0.9239, -4.319e-08), (0.3536, 0.8536, -0.3827), (0.2706, 0.6533, -0.7071), (0.1465, 0.3536, -0.9239), (3.815e-06, -1.065e-07, 1.0), (0.2706, 0.2706, 0.9239), (0.5, 0.5, 0.7071), (0.6533, 0.6533, 0.3827), (0.7071, 0.7071, -4.319e-08), (0.6533, 0.6533, -0.3827), (0.5, 0.5, -0.7071), (0.2706, 0.2706, -0.9239), (0.3536, 0.1464, 0.9239), (0.6533, 0.2706, 0.7071), (0.8536, 0.3536, 0.3827), (0.9239, 0.3827, -4.319e-08), (0.8536, 0.3536, -0.3827), (0.6533, 0.2706, -0.7071), (0.3536, 0.1464, -0.9239), (0.3827, -7.242e-08, 0.9239), (0.7071, -2.661e-07, 0.7071), (0.9239, -2.959e-07, 0.3827), (1.0, -3.257e-07, -4.319e-08), (0.9239, -2.959e-07, -0.3827), (0.7071, -2.661e-07, -0.7071), (0.3827, -1.618e-07, -0.9239), (0.3536, -0.1464, 0.9239), (0.6533, -0.2706, 0.7071), (0.8536, -0.3536, 0.3827), (0.9239, -0.3827, -4.319e-08), (0.8536, -0.3536, -0.3827), (0.6533, -0.2706, -0.7071), (0.3536, -0.1464, -0.9239), (0.2706, -0.2706, 0.9239), (0.5, -0.5, 0.7071), (0.6533, -0.6533, 0.3827), (0.7071, -0.7071, -4.319e-08), (0.6533, -0.6533, -0.3827), (0.5, -0.5, -0.7071), (0.2706, -0.2706, -0.9239), (0.1465, -0.3536, 0.9239), (0.2706, -0.6533, 0.7071), (0.3536, -0.8536, 0.3827), (0.3827, -0.9239, -4.319e-08), (0.3536, -0.8536, -0.3827), (0.2706, -0.6533, -0.7071), (0.1465, -0.3536, -0.9239), (3.815e-06, -0.3827, 0.9239), (2.861e-06, -0.7071, 0.7071), (2.861e-06, -0.9239, 0.3827), (2.861e-06, -1.0, -4.319e-08), (2.861e-06, -0.9239, -0.3827), (2.861e-06, -0.7071, -0.7071), (3.815e-06, -0.3827, -0.9239), (-0.1464, -0.3536, 0.9239), (-0.2706, -0.6533, 0.7071), (-0.3535, -0.8536, 0.3827), (-0.3827, -0.9239, -4.319e-08), (-0.3535, -0.8536, -0.3827), (-0.2706, -0.6533, -0.7071), (-0.1464, -0.3536, -0.9239), (-0.2706, -0.2706, 0.9239), (-0.5, -0.5, 0.7071), (-0.6533, -0.6533, 0.3827), (-0.7071, -0.7071, -4.319e-08), (-0.6533, -0.6533, -0.3827), (-0.5, -0.5, -0.7071), (-0.2706, -0.2706, -0.9239), (-0.3535, -0.1464, 0.9239), (-0.6533, -0.2706, 0.7071), (-0.8535, -0.3536, 0.3827), (-0.9239, -0.3827, -4.319e-08), (-0.8535, -0.3536, -0.3827), (-0.6533, -0.2706, -0.7071), (-0.3535, -0.1464, -0.9239)], [], [(5, 4, 11, 12), (3, 2, 9, 10), (1, 0, 7, 8), (6, 5, 12, 13), (4, 3, 10, 11), (2, 1, 8, 9), (8, 7, 14, 15), (13, 12, 19, 20), (11, 10, 17, 18), (9, 8, 15, 16), (12, 11, 18, 19), (10, 9, 16, 17), (20, 19, 27, 28), (18, 17, 25, 26), (16, 15, 23, 24), (19, 18, 26, 27), (17, 16, 24, 25), (15, 14, 22, 23), (27, 26, 33, 34), (25, 24, 31, 32), (23, 22, 29, 30), (28, 27, 34, 35), (26, 25, 32, 33), (24, 23, 30, 31), (34, 33, 40, 41), (32, 31, 38, 39), (30, 29, 36, 37), (35, 34, 41, 42), (33, 32, 39, 40), (31, 30, 37, 38), (42, 41, 49, 50), (40, 39, 47, 48), (38, 37, 45, 46), (41, 40, 48, 49), (39, 38, 46, 47), (37, 36, 44, 45), (48, 47, 54, 55), (46, 45, 52, 53), (49, 48, 55, 56), (47, 46, 53, 54), (45, 44, 51, 52), (50, 49, 56, 57), (56, 55, 62, 63), (54, 53, 60, 61), (52, 51, 58, 59), (57, 56, 63, 64), (55, 54, 61, 62), (53, 52, 59, 60), (61, 60, 67, 68), (59, 58, 65, 66), (64, 63, 70, 71), (62, 61, 68, 69), (60, 59, 66, 67), (63, 62, 69, 70), (71, 70, 77, 78), (69, 68, 75, 76), (67, 66, 73, 74), (70, 69, 76, 77), (68, 67, 74, 75), (66, 65, 72, 73), (74, 73, 80, 81), (77, 76, 83, 84), (75, 74, 81, 82), (73, 72, 79, 80), (78, 77, 84, 85), (76, 75, 82, 83), (84, 83, 90, 91), (82, 81, 88, 89), (80, 79, 86, 87), (85, 84, 91, 92), (83, 82, 89, 90), (81, 80, 87, 88), (87, 86, 93, 94), (92, 91, 98, 99), (90, 89, 96, 97), (88, 87, 94, 95), (91, 90, 97, 98), (89, 88, 95, 96), (99, 98, 105, 106), (97, 96, 103, 104), (95, 94, 101, 102), (98, 97, 104, 105), (96, 95, 102, 103), (94, 93, 100, 101), (105, 104, 111, 112), (103, 102, 109, 110), (101, 100, 107, 108), (106, 105, 112, 113), (104, 103, 110, 111), (102, 101, 108, 109), (21, 6, 13), (0, 43, 7), (7, 43, 14), (21, 13, 20), (14, 43, 22), (21, 20, 28), (22, 43, 29), (21, 28, 35), (29, 43, 36), (21, 35, 42), (36, 43, 44), (21, 42, 50), (44, 43, 51), (21, 50, 57), (21, 57, 64), (51, 43, 58), (58, 43, 65), (21, 64, 71), (65, 43, 72), (21, 71, 78), (72, 43, 79), (21, 78, 85), (21, 85, 92), (79, 43, 86), (86, 43, 93), (21, 92, 99), (93, 43, 100), (21, 99, 106), (100, 43, 107), (21, 106, 113), (112, 111, 4, 5), (110, 109, 2, 3), (108, 107, 0, 1), (113, 112, 5, 6), (111, 110, 3, 4), (109, 108, 1, 2), (107, 43, 0), (21, 113, 6)])
me_sphere_001.polygons.foreach_set('use_smooth', [True] * 128)
me_sphere_001.use_remesh_preserve_volume = False
me_sphere_001.use_remesh_preserve_attributes = False
me_sphere_001.use_mirror_vertex_groups = False
me_sphere_001.update()
me_sphere = bpy.data.meshes.new('Sphere')
me_sphere.from_pydata([(-0.3827, 2.614e-10, 0.9239), (-0.7071, 2.614e-10, 0.7071), (-0.9239, 2.614e-10, 0.3827), (-1.0, 2.614e-10, -4.319e-08), (-0.9239, 2.614e-10, -0.3827), (-0.7071, 2.614e-10, -0.7071), (-0.3827, 2.614e-10, -0.9239), (-0.3536, 0.1464, 0.9239), (-0.6533, 0.2706, 0.7071), (-0.8536, 0.3536, 0.3827), (-0.9239, 0.3827, -4.319e-08), (-0.8536, 0.3536, -0.3827), (-0.6533, 0.2706, -0.7071), (-0.3536, 0.1464, -0.9239), (-0.2706, 0.2706, 0.9239), (-0.5, 0.5, 0.7071), (-0.6533, 0.6533, 0.3827), (-0.7071, 0.7071, -4.319e-08), (-0.6533, 0.6533, -0.3827), (-0.5, 0.5, -0.7071), (-0.2706, 0.2706, -0.9239), (8.69e-08, 2.614e-10, -1.0), (-0.1464, 0.3536, 0.9239), (-0.2706, 0.6533, 0.7071), (-0.3536, 0.8536, 0.3827), (-0.3827, 0.9239, -4.319e-08), (-0.3536, 0.8536, -0.3827), (-0.2706, 0.6533, -0.7071), (-0.1464, 0.3536, -0.9239), (1.072e-07, 0.3827, 0.9239), (1.668e-07, 0.7071, 0.7071), (2.264e-07, 0.9239, 0.3827), (2.264e-07, 1.0, -4.319e-08), (2.264e-07, 0.9239, -0.3827), (1.668e-07, 0.7071, -0.7071), (1.817e-07, 0.3827, -0.9239), (0.1464, 0.3536, 0.9239), (0.2706, 0.6533, 0.7071), (0.3536, 0.8536, 0.3827), (0.3827, 0.9239, -4.319e-08), (0.3536, 0.8536, -0.3827), (0.2706, 0.6533, -0.7071), (0.1464, 0.3536, -0.9239), (-1.987e-08, -1.065e-07, 1.0), (0.2706, 0.2706, 0.9239), (0.5, 0.5, 0.7071), (0.6533, 0.6533, 0.3827), (0.7071, 0.7071, -4.319e-08), (0.6533, 0.6533, -0.3827), (0.5, 0.5, -0.7071), (0.2706, 0.2706, -0.9239), (0.3536, 0.1464, 0.9239), (0.6533, 0.2706, 0.7071), (0.8536, 0.3536, 0.3827), (0.9239, 0.3827, -4.319e-08), (0.8536, 0.3536, -0.3827), (0.6533, 0.2706, -0.7071), (0.3536, 0.1464, -0.9239), (0.3827, -7.242e-08, 0.9239), (0.7071, -2.661e-07, 0.7071), (0.9239, -2.959e-07, 0.3827), (1.0, -3.257e-07, -4.319e-08), (0.9239, -2.959e-07, -0.3827), (0.7071, -2.661e-07, -0.7071), (0.3827, -1.618e-07, -0.9239), (0.3536, -0.1464, 0.9239), (0.6533, -0.2706, 0.7071), (0.8536, -0.3536, 0.3827), (0.9239, -0.3827, -4.319e-08), (0.8536, -0.3536, -0.3827), (0.6533, -0.2706, -0.7071), (0.3536, -0.1464, -0.9239), (0.2706, -0.2706, 0.9239), (0.5, -0.5, 0.7071), (0.6533, -0.6533, 0.3827), (0.7071, -0.7071, -4.319e-08), (0.6533, -0.6533, -0.3827), (0.5, -0.5, -0.7071), (0.2706, -0.2706, -0.9239), (0.1464, -0.3536, 0.9239), (0.2706, -0.6533, 0.7071), (0.3536, -0.8536, 0.3827), (0.3827, -0.9239, -4.319e-08), (0.3536, -0.8536, -0.3827), (0.2706, -0.6533, -0.7071), (0.1464, -0.3536, -0.9239), (-1.202e-08, -0.3827, 0.9239), (-2.504e-07, -0.7071, 0.7071), (-2.802e-07, -0.9239, 0.3827), (-3.696e-07, -1.0, -4.319e-08), (-2.802e-07, -0.9239, -0.3827), (-2.504e-07, -0.7071, -0.7071), (-1.014e-07, -0.3827, -0.9239), (-0.1464, -0.3536, 0.9239), (-0.2706, -0.6533, 0.7071), (-0.3536, -0.8536, 0.3827), (-0.3827, -0.9239, -4.319e-08), (-0.3536, -0.8536, -0.3827), (-0.2706, -0.6533, -0.7071), (-0.1464, -0.3536, -0.9239), (-0.2706, -0.2706, 0.9239), (-0.5, -0.5, 0.7071), (-0.6533, -0.6533, 0.3827), (-0.7071, -0.7071, -4.319e-08), (-0.6533, -0.6533, -0.3827), (-0.5, -0.5, -0.7071), (-0.2706, -0.2706, -0.9239), (-0.3536, -0.1464, 0.9239), (-0.6533, -0.2706, 0.7071), (-0.8536, -0.3536, 0.3827), (-0.9239, -0.3827, -4.319e-08), (-0.8536, -0.3536, -0.3827), (-0.6533, -0.2706, -0.7071), (-0.3536, -0.1464, -0.9239)], [], [(5, 4, 11, 12), (3, 2, 9, 10), (1, 0, 7, 8), (6, 5, 12, 13), (4, 3, 10, 11), (2, 1, 8, 9), (8, 7, 14, 15), (13, 12, 19, 20), (11, 10, 17, 18), (9, 8, 15, 16), (12, 11, 18, 19), (10, 9, 16, 17), (20, 19, 27, 28), (18, 17, 25, 26), (16, 15, 23, 24), (19, 18, 26, 27), (17, 16, 24, 25), (15, 14, 22, 23), (27, 26, 33, 34), (25, 24, 31, 32), (23, 22, 29, 30), (28, 27, 34, 35), (26, 25, 32, 33), (24, 23, 30, 31), (34, 33, 40, 41), (32, 31, 38, 39), (30, 29, 36, 37), (35, 34, 41, 42), (33, 32, 39, 40), (31, 30, 37, 38), (42, 41, 49, 50), (40, 39, 47, 48), (38, 37, 45, 46), (41, 40, 48, 49), (39, 38, 46, 47), (37, 36, 44, 45), (48, 47, 54, 55), (46, 45, 52, 53), (49, 48, 55, 56), (47, 46, 53, 54), (45, 44, 51, 52), (50, 49, 56, 57), (56, 55, 62, 63), (54, 53, 60, 61), (52, 51, 58, 59), (57, 56, 63, 64), (55, 54, 61, 62), (53, 52, 59, 60), (61, 60, 67, 68), (59, 58, 65, 66), (64, 63, 70, 71), (62, 61, 68, 69), (60, 59, 66, 67), (63, 62, 69, 70), (71, 70, 77, 78), (69, 68, 75, 76), (67, 66, 73, 74), (70, 69, 76, 77), (68, 67, 74, 75), (66, 65, 72, 73), (74, 73, 80, 81), (77, 76, 83, 84), (75, 74, 81, 82), (73, 72, 79, 80), (78, 77, 84, 85), (76, 75, 82, 83), (84, 83, 90, 91), (82, 81, 88, 89), (80, 79, 86, 87), (85, 84, 91, 92), (83, 82, 89, 90), (81, 80, 87, 88), (87, 86, 93, 94), (92, 91, 98, 99), (90, 89, 96, 97), (88, 87, 94, 95), (91, 90, 97, 98), (89, 88, 95, 96), (99, 98, 105, 106), (97, 96, 103, 104), (95, 94, 101, 102), (98, 97, 104, 105), (96, 95, 102, 103), (94, 93, 100, 101), (105, 104, 111, 112), (103, 102, 109, 110), (101, 100, 107, 108), (106, 105, 112, 113), (104, 103, 110, 111), (102, 101, 108, 109), (21, 6, 13), (0, 43, 7), (7, 43, 14), (21, 13, 20), (14, 43, 22), (21, 20, 28), (22, 43, 29), (21, 28, 35), (29, 43, 36), (21, 35, 42), (36, 43, 44), (21, 42, 50), (44, 43, 51), (21, 50, 57), (21, 57, 64), (51, 43, 58), (58, 43, 65), (21, 64, 71), (65, 43, 72), (21, 71, 78), (72, 43, 79), (21, 78, 85), (21, 85, 92), (79, 43, 86), (86, 43, 93), (21, 92, 99), (93, 43, 100), (21, 99, 106), (100, 43, 107), (21, 106, 113), (112, 111, 4, 5), (110, 109, 2, 3), (108, 107, 0, 1), (113, 112, 5, 6), (111, 110, 3, 4), (109, 108, 1, 2), (107, 43, 0), (21, 113, 6)])
me_sphere.polygons.foreach_set('use_smooth', [True] * 128)
me_sphere.use_remesh_preserve_volume = False
me_sphere.use_remesh_preserve_attributes = False
me_sphere.use_mirror_vertex_groups = False
me_sphere.update()
me_cube_002 = bpy.data.meshes.new('Cube.002')
me_cube_002.from_pydata([(0.0, 0.2684, -0.6436), (-7.118, 0.2684, -0.6436), (-7.879, 0.2684, -0.6514), (-8.612, 0.2684, -0.6743), (-9.287, 0.2684, -0.7115), (-9.879, 0.2684, -0.7616), (-10.36, 0.2684, -0.8226), (-10.72, 0.2684, -0.8922), (-10.95, 0.2684, -0.9678), (-11.02, 0.3448, -1.559), (-10.95, 0.3448, -0.9678), (-10.72, 0.3448, -0.8922), (-10.36, 0.3448, -0.8226), (-9.879, 0.3448, -0.7616), (-9.287, 0.3448, -0.7115), (-8.612, 0.3448, -0.6743), (-7.879, 0.3448, -0.6514), (-7.118, 0.3448, -0.6436), (0.0, 0.3448, -0.6436), (-11.02, 0.2684, -1.559), (-7.223, 0.3448, -0.7085), (-7.841, 0.3448, -0.7148), (-8.435, 0.3448, -0.7334), (-8.983, 0.3448, -0.7636), (-9.463, 0.3448, -0.8042), (-9.857, 0.3448, -0.8537), (-10.15, 0.3448, -0.9102), (-10.33, 0.3448, -0.9715), (-10.39, 0.3448, -1.559), (0.0, 0.3448, -0.7085), (-7.223, 0.2684, -0.7085), (-7.841, 0.2684, -0.7148), (-8.435, 0.2684, -0.7334), (-8.983, 0.2684, -0.7636), (-9.463, 0.2684, -0.8042), (-9.857, 0.2684, -0.8537), (-10.15, 0.2684, -0.9102), (-10.33, 0.2684, -0.9715), (-10.39, 0.2684, -1.559), (0.0, 0.2684, -0.7085), (0.0, 0.3547, -0.6761), (-7.17, 0.3547, -0.6761), (-7.86, 0.3547, -0.6831), (-8.524, 0.3547, -0.7038), (-9.135, 0.3547, -0.7375), (-9.671, 0.3547, -0.7829), (-10.11, 0.3547, -0.8382), (-10.44, 0.3547, -0.9012), (-10.64, 0.3547, -0.9697), (-10.71, 0.3547, -1.559), (0.0, 0.2585, -0.6761), (-7.17, 0.2585, -0.6761), (-7.86, 0.2585, -0.6831), (-8.524, 0.2585, -0.7038), (-9.135, 0.2585, -0.7375), (-9.671, 0.2585, -0.7829), (-10.11, 0.2585, -0.8382), (-10.44, 0.2585, -0.9012), (-10.64, 0.2585, -0.9697), (-10.71, 0.2585, -1.559), (-7.701, 0.3066, -0.7263), (-8.328, 0.3066, -0.743), (-8.902, 0.3066, -0.7733), (-9.283, 0.3066, -0.8042), (-9.677, 0.3066, -0.8537), (-9.97, 0.3066, -0.9102), (-10.15, 0.3066, -0.9715), (0.0, 0.3066, -0.7182), (-7.044, 0.3066, -0.7187), (-10.21, 0.3066, -1.559), (-7.879, 0.3066, -0.6272), (-8.612, 0.3066, -0.6501), (-7.118, 0.3066, -0.6194), (-11.17, 0.3066, -0.9488), (-11.17, 0.3066, -1.559), (0.0, 0.3066, -0.6194), (-10.91, 0.3066, -0.8732), (-10.55, 0.3066, -0.8036), (-10.06, 0.3066, -0.7426), (-9.287, 0.3066, -0.6873)], [], [(63, 62, 33, 34), (62, 61, 32, 33), (71, 3, 2, 70), (73, 8, 7, 76), (74, 19, 8, 73), (61, 60, 31, 32), (64, 63, 34, 35), (72, 1, 0, 75), (70, 2, 1, 72), (76, 7, 6, 77), (65, 64, 35, 36), (77, 6, 5, 78), (66, 65, 36, 37), (78, 5, 4, 79), (68, 67, 39, 30), (69, 66, 37, 38), (79, 4, 3, 71), (60, 68, 30, 31), (50, 0, 1, 51), (51, 1, 2, 52), (52, 2, 3, 53), (53, 3, 4, 54), (54, 4, 5, 55), (55, 5, 6, 56), (56, 6, 7, 57), (57, 7, 8, 58), (58, 8, 19, 59), (40, 29, 20, 41), (41, 20, 21, 42), (42, 21, 22, 43), (43, 22, 23, 44), (44, 23, 24, 45), (45, 24, 25, 46), (46, 25, 26, 47), (47, 26, 27, 48), (48, 27, 28, 49), (10, 48, 49, 9), (11, 47, 48, 10), (12, 46, 47, 11), (13, 45, 46, 12), (14, 44, 45, 13), (15, 43, 44, 14), (16, 42, 43, 15), (17, 41, 42, 16), (18, 40, 41, 17), (37, 58, 59, 38), (36, 57, 58, 37), (35, 56, 57, 36), (34, 55, 56, 35), (33, 54, 55, 34), (32, 53, 54, 33), (31, 52, 53, 32), (30, 51, 52, 31), (39, 50, 51, 30), (21, 20, 68, 60), (28, 27, 66, 69), (20, 29, 67, 68), (27, 26, 65, 66), (26, 25, 64, 65), (25, 24, 63, 64), (22, 21, 60, 61), (23, 22, 61, 62), (24, 23, 62, 63), (14, 79, 71, 15), (13, 78, 79, 14), (12, 77, 78, 13), (11, 76, 77, 12), (16, 70, 72, 17), (17, 72, 75, 18), (9, 74, 73, 10), (10, 73, 76, 11), (15, 71, 70, 16), (9, 49, 28, 69, 38, 59, 19, 74)])
me_cube_002.polygons.foreach_set('use_smooth', [True] * 73)
me_cube_002.use_remesh_preserve_volume = False
me_cube_002.use_remesh_preserve_attributes = False
me_cube_002.use_mirror_vertex_groups = False
me_cube_002.update()
me_cube = bpy.data.meshes.new('Cube')
me_cube.from_pydata([(-0.9778, -0.63, -1.0), (-0.9778, -0.63, 1.0), (-0.9778, 0.7403, -1.0), (-0.9778, 0.7403, 1.0), (0.7954, -0.63, -1.0), (0.7954, -0.63, 1.0), (0.7954, 0.7403, -1.0), (0.7954, 0.7403, 1.0)], [], [(1, 3, 2, 0), (3, 7, 6, 2), (7, 5, 4, 6), (5, 1, 0, 4), (0, 2, 6, 4), (5, 7, 3, 1)])
me_cube.use_remesh_preserve_volume = False
me_cube.use_remesh_preserve_attributes = False
me_cube.use_mirror_vertex_groups = False
me_cube.update()
me_cube_001 = bpy.data.meshes.new('Cube.001')
me_cube_001.from_pydata([(0.0, 0.2684, -0.6436), (-7.118, 0.2684, -0.6436), (-7.879, 0.2684, -0.6514), (-8.612, 0.2684, -0.6743), (-9.287, 0.2684, -0.7115), (-9.879, 0.2684, -0.7616), (-10.36, 0.2684, -0.8226), (-10.72, 0.2684, -0.8922), (-10.95, 0.2684, -0.9678), (-11.02, 0.3448, -1.559), (-10.95, 0.3448, -0.9678), (-10.72, 0.3448, -0.8922), (-10.36, 0.3448, -0.8226), (-9.879, 0.3448, -0.7616), (-9.287, 0.3448, -0.7115), (-8.612, 0.3448, -0.6743), (-7.879, 0.3448, -0.6514), (-7.118, 0.3448, -0.6436), (0.0, 0.3448, -0.6436), (-11.02, 0.2684, -1.559), (-7.223, 0.3448, -0.7085), (-7.841, 0.3448, -0.7148), (-8.435, 0.3448, -0.7334), (-8.983, 0.3448, -0.7636), (-9.463, 0.3448, -0.8042), (-9.857, 0.3448, -0.8537), (-10.15, 0.3448, -0.9102), (-10.33, 0.3448, -0.9715), (-10.39, 0.3448, -1.559), (0.0, 0.3448, -0.7085), (-7.223, 0.2684, -0.7085), (-7.841, 0.2684, -0.7148), (-8.435, 0.2684, -0.7334), (-8.983, 0.2684, -0.7636), (-9.463, 0.2684, -0.8042), (-9.857, 0.2684, -0.8537), (-10.15, 0.2684, -0.9102), (-10.33, 0.2684, -0.9715), (-10.39, 0.2684, -1.559), (0.0, 0.2684, -0.7085), (0.0, 0.3547, -0.6761), (-7.17, 0.3547, -0.6761), (-7.86, 0.3547, -0.6831), (-8.524, 0.3547, -0.7038), (-9.135, 0.3547, -0.7375), (-9.671, 0.3547, -0.7829), (-10.11, 0.3547, -0.8382), (-10.44, 0.3547, -0.9012), (-10.64, 0.3547, -0.9697), (-10.71, 0.3547, -1.559), (0.0, 0.2585, -0.6761), (-7.17, 0.2585, -0.6761), (-7.86, 0.2585, -0.6831), (-8.524, 0.2585, -0.7038), (-9.135, 0.2585, -0.7375), (-9.671, 0.2585, -0.7829), (-10.11, 0.2585, -0.8382), (-10.44, 0.2585, -0.9012), (-10.64, 0.2585, -0.9697), (-10.71, 0.2585, -1.559), (-7.701, 0.3066, -0.7263), (-8.328, 0.3066, -0.743), (-8.902, 0.3066, -0.7733), (-9.283, 0.3066, -0.8042), (-9.677, 0.3066, -0.8537), (-9.97, 0.3066, -0.9102), (-10.15, 0.3066, -0.9715), (0.0, 0.3066, -0.7182), (-7.044, 0.3066, -0.7187), (-10.21, 0.3066, -1.559), (-7.879, 0.3066, -0.6272), (-8.612, 0.3066, -0.6501), (-7.118, 0.3066, -0.6194), (-11.17, 0.3066, -0.9488), (-11.17, 0.3066, -1.559), (0.0, 0.3066, -0.6194), (-10.91, 0.3066, -0.8732), (-10.55, 0.3066, -0.8036), (-10.06, 0.3066, -0.7426), (-9.287, 0.3066, -0.6873)], [], [(63, 62, 33, 34), (62, 61, 32, 33), (71, 3, 2, 70), (73, 8, 7, 76), (74, 19, 8, 73), (61, 60, 31, 32), (64, 63, 34, 35), (72, 1, 0, 75), (70, 2, 1, 72), (76, 7, 6, 77), (65, 64, 35, 36), (77, 6, 5, 78), (66, 65, 36, 37), (78, 5, 4, 79), (68, 67, 39, 30), (69, 66, 37, 38), (79, 4, 3, 71), (60, 68, 30, 31), (50, 0, 1, 51), (51, 1, 2, 52), (52, 2, 3, 53), (53, 3, 4, 54), (54, 4, 5, 55), (55, 5, 6, 56), (56, 6, 7, 57), (57, 7, 8, 58), (58, 8, 19, 59), (40, 29, 20, 41), (41, 20, 21, 42), (42, 21, 22, 43), (43, 22, 23, 44), (44, 23, 24, 45), (45, 24, 25, 46), (46, 25, 26, 47), (47, 26, 27, 48), (48, 27, 28, 49), (10, 48, 49, 9), (11, 47, 48, 10), (12, 46, 47, 11), (13, 45, 46, 12), (14, 44, 45, 13), (15, 43, 44, 14), (16, 42, 43, 15), (17, 41, 42, 16), (18, 40, 41, 17), (37, 58, 59, 38), (36, 57, 58, 37), (35, 56, 57, 36), (34, 55, 56, 35), (33, 54, 55, 34), (32, 53, 54, 33), (31, 52, 53, 32), (30, 51, 52, 31), (39, 50, 51, 30), (21, 20, 68, 60), (28, 27, 66, 69), (20, 29, 67, 68), (27, 26, 65, 66), (26, 25, 64, 65), (25, 24, 63, 64), (22, 21, 60, 61), (23, 22, 61, 62), (24, 23, 62, 63), (14, 79, 71, 15), (13, 78, 79, 14), (12, 77, 78, 13), (11, 76, 77, 12), (16, 70, 72, 17), (17, 72, 75, 18), (9, 74, 73, 10), (10, 73, 76, 11), (15, 71, 70, 16), (9, 49, 28, 69, 38, 59, 19, 74)])
me_cube_001.polygons.foreach_set('use_smooth', [True] * 73)
me_cube_001.use_remesh_preserve_volume = False
me_cube_001.use_remesh_preserve_attributes = False
me_cube_001.use_mirror_vertex_groups = False
me_cube_001.update()

# ---- objects
ob_sphere_005 = bpy.data.objects.new('Sphere.005', me_sphere_005)
ob_sphere_004 = bpy.data.objects.new('Sphere.004', me_sphere_004)
ob_sphere_003 = bpy.data.objects.new('Sphere.003', me_sphere_003)
ob_sphere_002 = bpy.data.objects.new('Sphere.002', me_sphere_002)
ob_sphere_001 = bpy.data.objects.new('Sphere.001', me_sphere_001)
ob_sphere = bpy.data.objects.new('Sphere', me_sphere)
ob_cube_002 = bpy.data.objects.new('Cube.002', me_cube_002)
ob_cube_001 = bpy.data.objects.new('Cube.001', me_cube)
ob_cube = bpy.data.objects.new('Cube', me_cube_001)

# ---- transforms, parenting, visibility, modifiers, constraints
ob_sphere_005.location = (-0.274, -2.132e-11, 0.3078)
ob_sphere_005.scale = (0.08156, 0.08156, 0.08156)
ob_sphere_005.lineart.crease_threshold = 0.0
ob_sphere_004.location = (-0.08809, -2.132e-11, 0.3078)
ob_sphere_004.scale = (0.08156, 0.08156, 0.08156)
ob_sphere_004.lineart.crease_threshold = 0.0
ob_sphere_003.location = (0.09786, -2.132e-11, 0.3078)
ob_sphere_003.scale = (0.08156, 0.08156, 0.08156)
ob_sphere_003.lineart.crease_threshold = 0.0
ob_sphere_002.location = (0.2838, -2.132e-11, 0.3078)
ob_sphere_002.scale = (0.08156, 0.08156, 0.08156)
ob_sphere_002.lineart.crease_threshold = 0.0
ob_sphere_001.location = (0.4698, -2.132e-11, 0.3078)
ob_sphere_001.scale = (0.08156, 0.08156, 0.08156)
ob_sphere_001.lineart.crease_threshold = 0.0
ob_sphere.location = (-0.46, -2.132e-11, 0.3078)
ob_sphere.scale = (0.08156, 0.08156, 0.08156)
ob_sphere.lineart.crease_threshold = 0.0
ob_cube_002.location = (-0.05222, -0.9047, 1.639)
ob_cube_002.scale = (0.1032, 1.583, 1.0)
ob_cube_002.lineart.crease_threshold = 0.0
_m = ob_cube_002.modifiers.new('Mirror', 'MIRROR')
_m.use_clip = True
ob_cube_001.location = (0.06138, -0.06055, 0.059)
ob_cube_001.scale = (1.476, 1.0, 0.04783)
ob_cube_001.lineart.crease_threshold = 0.0
ob_cube.location = (-0.05222, -0.06055, 1.639)
ob_cube.scale = (0.1032, 1.583, 1.0)
ob_cube.lineart.crease_threshold = 0.0
_m = ob_cube.modifiers.new('Mirror', 'MIRROR')
_m.use_clip = True

# ---- collection membership
col_collection_1.objects.link(ob_sphere_005)
col_collection_1.objects.link(ob_sphere_004)
col_collection_1.objects.link(ob_sphere_003)
col_collection_1.objects.link(ob_sphere_002)
col_collection_1.objects.link(ob_sphere_001)
col_collection_1.objects.link(ob_sphere)
col_collection_1.objects.link(ob_cube_002)
col_collection_1.objects.link(ob_cube_001)
col_collection_1.objects.link(ob_cube)

# ---- scene / render settings (as saved in the file)
scene.frame_start = 1; scene.frame_end = 250; scene.frame_set(1)
scene.render.engine = 'BLENDER_EEVEE_NEXT'
scene.render.resolution_percentage = 50
scene.render.dither_intensity = 0.0
scene.cycles.use_denoising = False
scene.cycles.samples = 10
scene.cycles.sampling_pattern = 'TABULATED_SOBOL'
scene.cycles.light_sampling_threshold = 0.0
scene.cycles.use_adaptive_sampling = False
scene.cycles.use_light_tree = False
scene.cycles.blur_glossy = 0.0
scene.cycles.pixel_filter_type = 'GAUSSIAN'
scene.cycles.sample_clamp_indirect = 0.0
scene.view_settings.view_transform = 'Standard'
bpy.context.view_layer.update()

# ---- added for rendering (the .blend has no active camera and no usable light): camera, sun
cam_auto = bpy.data.cameras.new('AutoCamera')
cam_auto.lens = 50.0
cam_auto.sensor_width = 36.0
cam_auto.clip_end = 1000.0
ob_auto_camera = bpy.data.objects.new('AutoCamera', cam_auto)
scene.collection.objects.link(ob_auto_camera)
ob_auto_camera.location = (2.81527, -3.47161, 2.82598)
ob_auto_camera.rotation_euler = (1.09748, -7.21219e-08, 0.694738)
scene.camera = ob_auto_camera
light_auto_sun = bpy.data.lights.new('AutoSun', 'SUN')
light_auto_sun.energy = 3.0
light_auto_sun.angle = 0.0523599
ob_auto_sun = bpy.data.objects.new('AutoSun', light_auto_sun)
scene.collection.objects.link(ob_auto_sun)
ob_auto_sun.rotation_euler = (0.872665, 0.174533, 0.523599)
bpy.context.view_layer.update()
